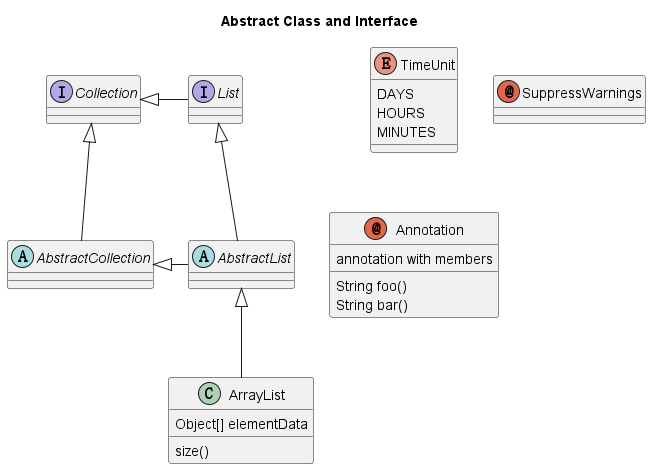

The diagram above was rendered by PlantUML. Its source (embedded in the PNG):
@startuml

title Abstract Class and Interface

abstract class AbstractList
abstract AbstractCollection
interface List
interface Collection

class ArrayList {
    Object[] elementData
    size()
}

enum TimeUnit {
    DAYS
    HOURS
    MINUTES
}

annotation SuppressWarnings

annotation Annotation {
    annotation with members
    String foo()
    String bar()
}

List <|-- AbstractList
Collection <|-- AbstractCollection
Collection <|- List
AbstractCollection <|- AbstractList
AbstractList <|-- ArrayList

@enduml